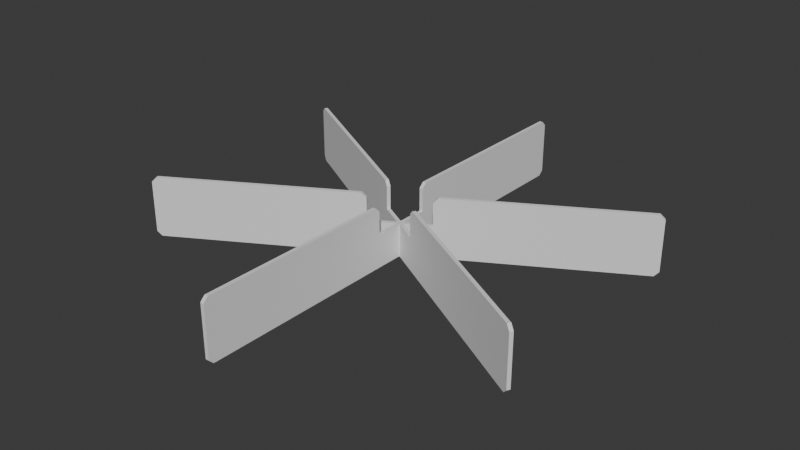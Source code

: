 # Source: Rizwan_s_Pizza_Separator.blend  (saved by Blender 4.3.32; exported with 4.5.12 LTS)
import bpy
from mathutils import Matrix  # noqa: F401  (used for matrix-valued properties, if any)

bpy.ops.wm.read_factory_settings(use_empty=True)
scene = bpy.context.scene
scene.name = 'Scene'

# ---- collections
col_collection = bpy.data.collections.new('Collection'); scene.collection.children.link(col_collection)

# ---- world
world_world = bpy.data.worlds.new('World'); scene.world = world_world
world_world.use_nodes = True; world_world.node_tree.nodes.clear()
_N = world_world.node_tree.nodes; _L = world_world.node_tree.links
n0 = _N.new('ShaderNodeOutputWorld'); n0.name = 'World Output'; n0.location = (300, 300)
n1 = _N.new('ShaderNodeBackground'); n1.name = 'Background'; n1.location = (10, 300)
n1.inputs[0].default_value = (0.05088, 0.05088, 0.05088, 1.0)
_L.new(n1.outputs[0], n0.inputs[0])
n0.is_active_output = True
world_world.color = (0.05088, 0.05088, 0.05088)
world_world.sun_shadow_jitter_overblur = 0.0

# ---- meshes
me_template = bpy.data.meshes.new('Template')
me_template.from_pydata([(0.05159, -0.03065, 0.013), (0.05234, -0.02935, 0.013), (-0.05234, 0.02935, 0.013), (-0.05159, 0.03065, 0.013), (-0.05234, 0.02935, -0.013), (0.05159, -0.03065, -0.013), (0.05234, -0.02935, -0.013), (-0.05159, 0.03065, -0.013), (-0.01163, 0.00585, 0.013), (0.01088, -0.00715, 0.013), (0.01163, -0.00585, 0.013), (-0.01088, 0.00715, 0.013), (-0.01163, 0.00585, -0.013), (0.01088, -0.00715, -0.013), (0.01163, -0.00585, -0.013), (-0.01088, 0.00715, -0.013), (-0.05159, 0.03065, 0.00104), (0.05234, -0.02935, 0.00104), (0.05159, -0.03065, 0.00104), (-0.05234, 0.02935, 0.00104), (-0.01163, 0.00585, 0.00104), (0.01088, -0.00715, 0.00104), (0.01163, -0.00585, 0.00104), (-0.01088, 0.00715, 0.00104), (0.05234, 0.02935, 0.013), (0.05159, 0.03065, 0.013), (-0.05159, -0.03065, 0.013), (-0.05234, -0.02935, 0.013), (-0.05159, -0.03065, -0.013), (0.05234, 0.02935, -0.013), (0.05159, 0.03065, -0.013), (-0.05234, -0.02935, -0.013), (-0.01088, -0.00715, 0.013), (0.01163, 0.00585, 0.013), (0.01088, 0.00715, 0.013), (-0.01163, -0.00585, 0.013), (-0.01088, -0.00715, -0.013), (0.01163, 0.00585, -0.013), (0.01088, 0.00715, -0.013), (-0.01163, -0.00585, -0.013), (-0.05234, -0.02935, 0.00104), (0.05159, 0.03065, 0.00104), (0.05234, 0.02935, 0.00104), (-0.05159, -0.03065, 0.00104), (-0.01088, -0.00715, 0.00104), (0.01163, 0.00585, 0.00104), (0.01088, 0.00715, 0.00104), (-0.01163, -0.00585, 0.00104)], [], [(8, 11, 3, 2), (12, 4, 7, 15), (23, 15, 7, 16), (21, 13, 5, 18), (16, 7, 4, 19), (18, 5, 6, 17), (19, 4, 12, 20), (20, 12, 13, 21), (17, 6, 14, 22), (22, 14, 15, 23), (5, 13, 14, 6), (13, 12, 15, 14), (0, 1, 10, 9), (20, 23, 11, 8), (23, 20, 21, 22), (1, 17, 22, 10), (21, 9, 10, 22), (2, 19, 20, 8), (0, 18, 17, 1), (3, 16, 19, 2), (9, 21, 18, 0), (11, 23, 16, 3), (32, 35, 27, 26), (36, 28, 31, 39), (47, 39, 31, 40), (45, 37, 29, 42), (40, 31, 28, 43), (42, 29, 30, 41), (43, 28, 36, 44), (44, 36, 37, 45), (41, 30, 38, 46), (46, 38, 39, 47), (29, 37, 38, 30), (37, 36, 39, 38), (24, 25, 34, 33), (44, 47, 35, 32), (47, 44, 45, 46), (25, 41, 46, 34), (45, 33, 34, 46), (26, 43, 44, 32), (24, 42, 41, 25), (27, 40, 43, 26), (33, 45, 42, 24), (35, 47, 40, 27)])
_uv = me_template.uv_layers.new(name='UVMap')
_uv.uv.foreach_set('vector', [0.0, 0.3333, 1.0, 0.3333, 1.0, 0.5, 0.0, 0.5, 0.0, 0.3333, 0.0, 0.5, 1.0, 0.5, 1.0, 0.3333, 1.0, 0.3333, 1.0, 0.3333, 1.0, 0.5, 1.0, 0.5, 0.0, 0.1667, 0.0, 0.1667, 0.0, 0.0, 0.0, 0.0, 1.0, 0.5, 1.0, 0.5, 0.0, 0.5, 0.0, 0.5, 0.0, 0.0, 0.0, 0.0, 1.0, 0.0, 1.0, 0.0, 0.0, 0.5, 0.0, 0.5, 0.0, 0.3333, 0.0, 0.3333, 0.0, 0.3333, 0.0, 0.3333, 0.0, 0.1667, 0.0, 0.1667, 1.0, 0.0, 1.0, 0.0, 1.0, 0.1667, 1.0, 0.1667, 1.0, 0.1667, 1.0, 0.1667, 1.0, 0.3333, 1.0, 0.3333, 0.0, 0.0, 0.0, 0.1667, 1.0, 0.1667, 1.0, 0.0, 0.0, 0.1667, 0.0, 0.3333, 1.0, 0.3333, 1.0, 0.1667, 0.0, 0.0, 1.0, 0.0, 1.0, 0.1667, 0.0, 0.1667, 0.0, 0.3333, 1.0, 0.3333, 1.0, 0.3333, 0.0, 0.3333, 1.0, 0.3333, 0.0, 0.3333, 0.0, 0.1667, 1.0, 0.1667, 1.0, 0.0, 1.0, 0.0, 1.0, 0.1667, 1.0, 0.1667, 0.0, 0.1667, 0.0, 0.1667, 1.0, 0.1667, 1.0, 0.1667, 0.0, 0.5, 0.0, 0.5, 0.0, 0.3333, 0.0, 0.3333, 0.0, 0.0, 0.0, 0.0, 1.0, 0.0, 1.0, 0.0, 1.0, 0.5, 1.0, 0.5, 0.0, 0.5, 0.0, 0.5, 0.0, 0.1667, 0.0, 0.1667, 0.0, 0.0, 0.0, 0.0, 1.0, 0.3333, 1.0, 0.3333, 1.0, 0.5, 1.0, 0.5, 0.0, 0.3333, 1.0, 0.3333, 1.0, 0.5, 0.0, 0.5, 0.0, 0.3333, 0.0, 0.5, 1.0, 0.5, 1.0, 0.3333, 1.0, 0.3333, 1.0, 0.3333, 1.0, 0.5, 1.0, 0.5, 0.0, 0.1667, 0.0, 0.1667, 0.0, 0.0, 0.0, 0.0, 1.0, 0.5, 1.0, 0.5, 0.0, 0.5, 0.0, 0.5, 0.0, 0.0, 0.0, 0.0, 1.0, 0.0, 1.0, 0.0, 0.0, 0.5, 0.0, 0.5, 0.0, 0.3333, 0.0, 0.3333, 0.0, 0.3333, 0.0, 0.3333, 0.0, 0.1667, 0.0, 0.1667, 1.0, 0.0, 1.0, 0.0, 1.0, 0.1667, 1.0, 0.1667, 1.0, 0.1667, 1.0, 0.1667, 1.0, 0.3333, 1.0, 0.3333, 0.0, 0.0, 0.0, 0.1667, 1.0, 0.1667, 1.0, 0.0, 0.0, 0.1667, 0.0, 0.3333, 1.0, 0.3333, 1.0, 0.1667, 0.0, 0.0, 1.0, 0.0, 1.0, 0.1667, 0.0, 0.1667, 0.0, 0.3333, 1.0, 0.3333, 1.0, 0.3333, 0.0, 0.3333, 1.0, 0.3333, 0.0, 0.3333, 0.0, 0.1667, 1.0, 0.1667, 1.0, 0.0, 1.0, 0.0, 1.0, 0.1667, 1.0, 0.1667, 0.0, 0.1667, 0.0, 0.1667, 1.0, 0.1667, 1.0, 0.1667, 0.0, 0.5, 0.0, 0.5, 0.0, 0.3333, 0.0, 0.3333, 0.0, 0.0, 0.0, 0.0, 1.0, 0.0, 1.0, 0.0, 1.0, 0.5, 1.0, 0.5, 0.0, 0.5, 0.0, 0.5, 0.0, 0.1667, 0.0, 0.1667, 0.0, 0.0, 0.0, 0.0, 1.0, 0.3333, 1.0, 0.3333, 1.0, 0.5, 1.0, 0.5])
me_template.update()
me_rizwan_s_pizza_seperator = bpy.data.meshes.new("Rizwan's Pizza Seperator")
me_rizwan_s_pizza_seperator.from_pydata([(-0.00075, -0.1, 0.011), (0.00075, -0.1, 0.011), (-0.00075, -0.1, -0.011), (0.00075, -0.1, -0.011), (-0.00075, -0.013, 0.011), (0.00075, -0.013, 0.011), (-0.00075, -0.015, 0.00104), (-0.00075, -0.013, -0.013), (0.00075, -0.013, -0.013), (0.00075, -0.015, 0.00104), (0.00075, -0.015, -0.013), (0.00075, -0.1, 0.00104), (-0.00075, -0.1, 0.00104), (0.00075, -0.015, 0.013), (-0.00075, -0.015, -0.013), (-0.00075, -0.013, 0.00104), (0.00075, -0.013, 0.00104), (-0.00075, -0.015, 0.013), (0.0009253, 0.0009964, 0.00104), (-0.0009253, 0.0009964, 0.00104), (-0.001326, 0.0003032, 0.00104), (0.001804, -0.0001758, -0.013), (0.0009261, -0.0009959, -0.013), (-0.00075, -0.001651, -0.013), (-0.001054, -0.001475, -0.013), (-0.0003994, -0.0013, -0.013), (0.001054, -0.001475, -0.013), (0.00075, -0.001651, -0.013), (0.0003994, -0.0013, -0.013), (0.001325, -0.0003041, -0.013), (-0.0004002, 0.0013, -0.013), (0.001804, -0.0001758, 0.00104), (0.001804, 0.0001749, 0.00104), (0.0007508, -0.00165, 0.00104), (0.0004002, -0.0013, 0.00104), (-0.001804, 0.0001748, -0.013), (-0.001326, 0.0003032, -0.013), (-0.0007508, -0.00165, 0.00104), (-0.0004002, -0.0013, 0.00104), (-0.001326, -0.0003032, 0.00104), (-0.001804, -0.0001749, 0.00104), (-0.0009253, -0.0009964, 0.00104), (-0.001054, -0.001475, 0.00104), (-0.00075, -0.098, 0.013), (-0.00075, -0.098, -0.013), (-0.00075, -0.098, 0.00104), (0.00075, -0.098, 0.00104), (0.00075, -0.098, -0.013), (0.00075, -0.098, 0.013), (0.08623, -0.05065, 0.011), (0.08698, -0.04935, 0.011), (0.08623, -0.05065, -0.011), (0.08698, -0.04935, -0.011), (0.01088, -0.00715, 0.011), (0.01163, -0.00585, 0.011), (0.01262, -0.00815, 0.00104), (0.01088, -0.00715, -0.013), (0.01163, -0.00585, -0.013), (0.01337, -0.00685, 0.00104), (0.01337, -0.00685, -0.013), (0.08698, -0.04935, 0.00104), (0.08623, -0.05065, 0.00104), (0.01337, -0.00685, 0.013), (0.01262, -0.00815, -0.013), (0.01088, -0.00715, 0.00104), (0.01163, -0.00585, 0.00104), (0.01262, -0.00815, 0.013), (0.001326, -0.0003032, 0.00104), (0.001054, -0.001475, 0.00104), (0.0009253, -0.0009964, 0.00104), (0.0845, -0.04965, 0.013), (0.0845, -0.04965, -0.013), (0.0845, -0.04965, 0.00104), (0.08525, -0.04835, 0.00104), (0.08525, -0.04835, -0.013), (0.08525, -0.04835, 0.013), (0.08698, 0.04935, 0.011), (0.08623, 0.05065, 0.011), (0.08698, 0.04935, -0.011), (0.08623, 0.05065, -0.011), (0.01163, 0.00585, 0.011), (0.01088, 0.00715, 0.011), (0.01337, 0.00685, 0.00104), (0.01163, 0.00585, -0.013), (0.01088, 0.00715, -0.013), (0.01262, 0.00815, 0.00104), (0.01262, 0.00815, -0.013), (0.08623, 0.05065, 0.00104), (0.08698, 0.04935, 0.00104), (0.01262, 0.00815, 0.013), (0.01337, 0.00685, -0.013), (0.01163, 0.00585, 0.00104), (0.01088, 0.00715, 0.00104), (0.01337, 0.00685, 0.013), (0.001804, 0.0001758, -0.013), (0.001326, 0.0003041, -0.013), (0.001054, 0.001475, -0.013), (0.0009261, 0.0009959, -0.013), (0.001054, 0.001475, 0.00104), (0.001326, 0.0003032, 0.00104), (0.08525, 0.04835, 0.013), (0.08525, 0.04835, -0.013), (0.08525, 0.04835, 0.00104), (0.0845, 0.04965, 0.00104), (0.0845, 0.04965, -0.013), (0.0845, 0.04965, 0.013), (0.00075, 0.1, 0.011), (-0.00075, 0.1, 0.011), (0.00075, 0.1, -0.011), (-0.00075, 0.1, -0.011), (0.00075, 0.013, 0.011), (-0.00075, 0.013, 0.011), (0.00075, 0.015, 0.00104), (0.00075, 0.013, -0.013), (-0.00075, 0.013, -0.013), (-0.00075, 0.015, 0.00104), (-0.00075, 0.015, -0.013), (-0.00075, 0.1, 0.00104), (0.00075, 0.1, 0.00104), (-0.00075, 0.015, 0.013), (0.00075, 0.015, -0.013), (0.00075, 0.013, 0.00104), (-0.00075, 0.013, 0.00104), (0.00075, 0.015, 0.013), (0.00075, 0.001651, -0.013), (0.0003994, 0.0013, -0.013), (-0.00075, 0.001651, -0.013), (-0.0007508, 0.00165, 0.00104), (-0.0004002, 0.0013, 0.00104), (0.0007508, 0.00165, 0.00104), (0.0004002, 0.0013, 0.00104), (0.00075, 0.098, 0.013), (0.00075, 0.098, -0.013), (0.00075, 0.098, 0.00104), (-0.00075, 0.098, 0.00104), (-0.00075, 0.098, -0.013), (-0.00075, 0.098, 0.013), (-0.08623, 0.05065, 0.011), (-0.08698, 0.04935, 0.011), (-0.08623, 0.05065, -0.011), (-0.08698, 0.04935, -0.011), (-0.01088, 0.00715, 0.011), (-0.01163, 0.00585, 0.011), (-0.01262, 0.00815, 0.00104), (-0.01088, 0.00715, -0.013), (-0.01163, 0.00585, -0.013), (-0.01337, 0.00685, 0.00104), (-0.01337, 0.00685, -0.013), (-0.08698, 0.04935, 0.00104), (-0.08623, 0.05065, 0.00104), (-0.01337, 0.00685, 0.013), (-0.01262, 0.00815, -0.013), (-0.01088, 0.00715, 0.00104), (-0.01163, 0.00585, 0.00104), (-0.01262, 0.00815, 0.013), (-0.001054, 0.001475, -0.013), (-0.0009261, 0.0009959, -0.013), (-0.001804, 0.0001748, 0.00104), (-0.001054, 0.001475, 0.00104), (-0.0845, 0.04965, 0.013), (-0.0845, 0.04965, -0.013), (-0.0845, 0.04965, 0.00104), (-0.08525, 0.04835, 0.00104), (-0.08525, 0.04835, -0.013), (-0.08525, 0.04835, 0.013), (-0.08698, -0.04935, 0.011), (-0.08623, -0.05065, 0.011), (-0.08698, -0.04935, -0.011), (-0.08623, -0.05065, -0.011), (-0.01163, -0.00585, 0.011), (-0.01088, -0.00715, 0.011), (-0.01337, -0.00685, 0.00104), (-0.01163, -0.00585, -0.013), (-0.01088, -0.00715, -0.013), (-0.01262, -0.00815, 0.00104), (-0.01262, -0.00815, -0.013), (-0.08623, -0.05065, 0.00104), (-0.08698, -0.04935, 0.00104), (-0.01262, -0.00815, 0.013), (-0.01337, -0.00685, -0.013), (-0.01163, -0.00585, 0.00104), (-0.01088, -0.00715, 0.00104), (-0.01337, -0.00685, 0.013), (-0.001804, -0.0001758, -0.013), (-0.001326, -0.0003041, -0.013), (-0.0009261, -0.0009959, -0.013), (-0.08525, -0.04835, 0.013), (-0.08525, -0.04835, -0.013), (-0.08525, -0.04835, 0.00104), (-0.0845, -0.04965, 0.00104), (-0.0845, -0.04965, -0.013), (-0.0845, -0.04965, 0.013)], [], [(45, 44, 2, 12), (12, 2, 3, 11), (16, 8, 27, 33), (9, 10, 8, 16), (14, 7, 8, 10), (17, 13, 5, 4), (13, 9, 16, 5), (15, 4, 5, 16), (0, 12, 11, 1), (15, 7, 14, 6), (43, 45, 12, 0), (46, 47, 10, 9), (33, 34, 38, 37, 15, 16), (44, 14, 10, 47), (43, 48, 13, 17), (48, 46, 9, 13), (22, 28, 25, 185, 184, 36, 156, 30, 125, 97, 95, 29), (34, 69, 67, 99, 18, 130, 128, 19, 20, 39, 41, 38), (4, 15, 6, 17), (37, 23, 7, 15), (23, 24, 185, 25), (26, 27, 28, 22), (94, 21, 29, 95), (155, 126, 30, 156), (31, 32, 99, 67), (127, 158, 19, 128), (33, 68, 69, 34), (124, 96, 97, 125), (183, 35, 36, 184), (98, 129, 130, 18), (157, 40, 39, 20), (42, 37, 38, 41), (31, 21, 94, 32), (155, 158, 127, 126), (98, 96, 124, 129), (183, 40, 157, 35), (26, 68, 33, 27), (23, 37, 42, 24), (7, 23, 25, 28, 27, 8), (1, 11, 46, 48), (0, 1, 48, 43), (2, 44, 47, 3), (11, 3, 47, 46), (17, 6, 45, 43), (6, 14, 44, 45), (72, 71, 51, 61), (61, 51, 52, 60), (65, 57, 21, 31), (58, 59, 57, 65), (63, 56, 57, 59), (66, 62, 54, 53), (62, 58, 65, 54), (64, 53, 54, 65), (49, 61, 60, 50), (64, 56, 63, 55), (70, 72, 61, 49), (73, 74, 59, 58), (31, 67, 69, 68, 64, 65), (71, 63, 59, 74), (70, 75, 62, 66), (75, 73, 58, 62), (53, 64, 55, 66), (68, 26, 56, 64), (56, 26, 22, 29, 21, 57), (50, 60, 73, 75), (49, 50, 75, 70), (51, 71, 74, 52), (60, 52, 74, 73), (66, 55, 72, 70), (55, 63, 71, 72), (102, 101, 78, 88), (88, 78, 79, 87), (92, 84, 96, 98), (85, 86, 84, 92), (90, 83, 84, 86), (93, 89, 81, 80), (89, 85, 92, 81), (91, 80, 81, 92), (76, 88, 87, 77), (91, 83, 90, 82), (100, 102, 88, 76), (103, 104, 86, 85), (98, 18, 99, 32, 91, 92), (101, 90, 86, 104), (100, 105, 89, 93), (105, 103, 85, 89), (80, 91, 82, 93), (32, 94, 83, 91), (83, 94, 95, 97, 96, 84), (77, 87, 103, 105), (76, 77, 105, 100), (78, 101, 104, 79), (87, 79, 104, 103), (93, 82, 102, 100), (82, 90, 101, 102), (133, 132, 108, 118), (118, 108, 109, 117), (122, 114, 126, 127), (115, 116, 114, 122), (120, 113, 114, 116), (123, 119, 111, 110), (119, 115, 122, 111), (121, 110, 111, 122), (106, 118, 117, 107), (121, 113, 120, 112), (131, 133, 118, 106), (134, 135, 116, 115), (127, 128, 130, 129, 121, 122), (132, 120, 116, 135), (131, 136, 119, 123), (136, 134, 115, 119), (110, 121, 112, 123), (129, 124, 113, 121), (113, 124, 125, 30, 126, 114), (107, 117, 134, 136), (106, 107, 136, 131), (108, 132, 135, 109), (117, 109, 135, 134), (123, 112, 133, 131), (112, 120, 132, 133), (161, 160, 139, 149), (149, 139, 140, 148), (153, 145, 35, 157), (146, 147, 145, 153), (151, 144, 145, 147), (154, 150, 142, 141), (150, 146, 153, 142), (152, 141, 142, 153), (137, 149, 148, 138), (152, 144, 151, 143), (159, 161, 149, 137), (162, 163, 147, 146), (157, 20, 19, 158, 152, 153), (160, 151, 147, 163), (159, 164, 150, 154), (164, 162, 146, 150), (141, 152, 143, 154), (158, 155, 144, 152), (144, 155, 156, 36, 35, 145), (138, 148, 162, 164), (137, 138, 164, 159), (139, 160, 163, 140), (148, 140, 163, 162), (154, 143, 161, 159), (143, 151, 160, 161), (188, 187, 167, 177), (177, 167, 168, 176), (181, 173, 24, 42), (174, 175, 173, 181), (179, 172, 173, 175), (182, 178, 170, 169), (178, 174, 181, 170), (180, 169, 170, 181), (165, 177, 176, 166), (180, 172, 179, 171), (186, 188, 177, 165), (189, 190, 175, 174), (42, 41, 39, 40, 180, 181), (187, 179, 175, 190), (186, 191, 178, 182), (191, 189, 174, 178), (169, 180, 171, 182), (40, 183, 172, 180), (172, 183, 184, 185, 24, 173), (166, 176, 189, 191), (165, 166, 191, 186), (167, 187, 190, 168), (176, 168, 190, 189), (182, 171, 188, 186), (171, 179, 187, 188)])
_uv = me_rizwan_s_pizza_seperator.uv_layers.new(name='UVMap')
_uv.uv.foreach_set('vector', [0.0, 0.005927, 0.0, 0.005927, 0.0, 0.0, 0.0, 0.0, 0.0, 0.0, 0.0, 0.0, 1.0, 0.0, 1.0, 0.0, 1.0, 0.1667, 1.0, 0.1667, 1.0, 0.2206, 1.0, 0.2206, 1.0, 0.1631, 1.0, 0.1631, 1.0, 0.1667, 1.0, 0.1667, 0.0, 0.1631, 0.0, 0.1667, 1.0, 0.1667, 1.0, 0.1631, 0.0, 0.1631, 1.0, 0.1631, 1.0, 0.1667, 0.0, 0.1667, 1.0, 0.1631, 1.0, 0.1631, 1.0, 0.1667, 1.0, 0.1667, 0.0, 0.1667, 0.0, 0.1667, 1.0, 0.1667, 1.0, 0.1667, 0.0, 0.0, 0.0, 0.0, 1.0, 0.0, 1.0, 0.0, 0.0, 0.1667, 0.0, 0.1667, 0.0, 0.1631, 0.0, 0.1631, 0.0, 0.005927, 0.0, 0.005927, 0.0, 0.0, 0.0, 0.0, 1.0, 0.005927, 1.0, 0.005927, 1.0, 0.1631, 1.0, 0.1631, 1.0, 0.2206, 0.7665, 0.2222, 0.2335, 0.2222, 0.0, 0.2206, 0.0, 0.1667, 1.0, 0.1667, 0.0, 0.005927, 0.0, 0.1631, 1.0, 0.1631, 1.0, 0.005927, 0.0, 0.005927, 1.0, 0.005927, 1.0, 0.1631, 0.0, 0.1631, 1.0, 0.005927, 1.0, 0.005927, 1.0, 0.1631, 1.0, 0.1631, 0.2336, 0.2222, 0.0, 0.2352, 0.0, 0.2648, 0.0, 0.2778, 0.0, 0.2778, 0.0, 0.2778, 0.0, 0.2778, 0.2335, 0.2648, 0.7665, 0.2352, 1.0, 0.2222, 1.0, 0.2222, 0.7664, 0.2222, 0.7665, 0.2222, 0.7663, 0.2222, 0.2337, 0.2222, 0.2336, 0.2352, 0.7664, 0.2648, 1.0, 0.2778, 1.0, 0.2778, 1.0, 0.2778, 1.0, 0.2778, 0.7663, 0.2648, 0.2337, 0.2352, 0.2335, 0.2222, 0.0, 0.1667, 0.0, 0.1667, 0.0, 0.1631, 0.0, 0.1631, 0.0, 0.2206, 0.0, 0.2206, 0.0, 0.1667, 0.0, 0.1667, 0.0, 0.2786, 0.0, 0.2794, 0.2336, 0.2778, 0.0, 0.2778, 1.0, 0.2214, 1.0, 0.2206, 1.0, 0.2222, 1.0, 0.2222, 1.0, 0.2214, 1.0, 0.2206, 1.0, 0.2222, 1.0, 0.2222, 0.0, 0.2786, 0.0, 0.2794, 0.2335, 0.2778, 0.0, 0.2778, 0.0, 0.2214, 0.0, 0.2206, 0.0, 0.2222, 0.0, 0.2222, 0.0, 0.2794, 0.0, 0.2786, 0.0, 0.2778, 0.0, 0.2778, 1.0, 0.2206, 1.0, 0.2214, 1.0, 0.2222, 1.0, 0.2222, 1.0, 0.2794, 1.0, 0.2786, 1.0, 0.2778, 1.0, 0.2778, 0.0, 0.2786, 0.0, 0.2794, 0.2336, 0.2778, 0.0, 0.2778, 1.0, 0.2786, 1.0, 0.2794, 1.0, 0.2778, 1.0, 0.2778, 0.0, 0.2794, 0.0, 0.2786, 0.0, 0.2778, 0.0, 0.2778, 0.0, 0.2214, 0.0, 0.2206, 0.0, 0.2222, 0.0, 0.2222, 1.0, 0.2206, 1.0, 0.2206, 1.0, 0.2222, 1.0, 0.2222, 0.0, 0.2778, 0.0, 0.2778, 0.0, 0.2794, 0.0, 0.2794, 1.0, 0.2778, 1.0, 0.2778, 1.0, 0.2794, 1.0, 0.2794, 0.0, 0.2778, 0.0, 0.2778, 0.0, 0.2794, 0.0, 0.2794, 1.0, 0.2222, 1.0, 0.2222, 1.0, 0.2206, 1.0, 0.2206, 0.0, 0.2206, 0.0, 0.2206, 0.0, 0.2222, 0.0, 0.2222, 0.0, 0.1667, 0.0, 0.2206, 0.2337, 0.2222, 0.7663, 0.2222, 1.0, 0.2206, 1.0, 0.1667, 1.0, 0.0, 1.0, 0.0, 1.0, 0.005927, 1.0, 0.005927, 0.0, 0.0, 1.0, 0.0, 1.0, 0.005927, 0.0, 0.005927, 0.0, 0.0, 0.0, 0.005927, 1.0, 0.005927, 1.0, 0.0, 1.0, 0.0, 1.0, 0.0, 1.0, 0.005927, 1.0, 0.005927, 0.0, 0.1631, 0.0, 0.1631, 0.0, 0.005927, 0.0, 0.005927, 0.0, 0.1631, 0.0, 0.1631, 0.0, 0.005927, 0.0, 0.005927, 0.0, 0.005927, 0.0, 0.005927, 0.0, 0.0, 0.0, 0.0, 0.0, 0.0, 0.0, 0.0, 1.0, 0.0, 1.0, 0.0, 1.0, 0.1667, 1.0, 0.1667, 1.0, 0.2206, 1.0, 0.2206, 1.0, 0.1631, 1.0, 0.1631, 1.0, 0.1667, 1.0, 0.1667, 0.0, 0.1631, 0.0, 0.1667, 1.0, 0.1667, 1.0, 0.1631, 0.0, 0.1631, 1.0, 0.1631, 1.0, 0.1667, 0.0, 0.1667, 1.0, 0.1631, 1.0, 0.1631, 1.0, 0.1667, 1.0, 0.1667, 0.0, 0.1667, 0.0, 0.1667, 1.0, 0.1667, 1.0, 0.1667, 0.0, 0.0, 0.0, 0.0, 1.0, 0.0, 1.0, 0.0, 0.0, 0.1667, 0.0, 0.1667, 0.0, 0.1631, 0.0, 0.1631, 0.0, 0.005927, 0.0, 0.005927, 0.0, 0.0, 0.0, 0.0, 1.0, 0.005927, 1.0, 0.005927, 1.0, 0.1631, 1.0, 0.1631, 1.0, 0.2206, 0.7665, 0.2222, 0.2335, 0.2222, 0.0, 0.2206, 0.0, 0.1667, 1.0, 0.1667, 0.0, 0.005927, 0.0, 0.1631, 1.0, 0.1631, 1.0, 0.005927, 0.0, 0.005927, 1.0, 0.005927, 1.0, 0.1631, 0.0, 0.1631, 1.0, 0.005927, 1.0, 0.005927, 1.0, 0.1631, 1.0, 0.1631, 0.0, 0.1667, 0.0, 0.1667, 0.0, 0.1631, 0.0, 0.1631, 0.0, 0.2206, 0.0, 0.2206, 0.0, 0.1667, 0.0, 0.1667, 0.0, 0.1667, 0.0, 0.2206, 0.2337, 0.2222, 0.7663, 0.2222, 1.0, 0.2206, 1.0, 0.1667, 1.0, 0.0, 1.0, 0.0, 1.0, 0.005927, 1.0, 0.005927, 0.0, 0.0, 1.0, 0.0, 1.0, 0.005927, 0.0, 0.005927, 0.0, 0.0, 0.0, 0.005927, 1.0, 0.005927, 1.0, 0.0, 1.0, 0.0, 1.0, 0.0, 1.0, 0.005927, 1.0, 0.005927, 0.0, 0.1631, 0.0, 0.1631, 0.0, 0.005927, 0.0, 0.005927, 0.0, 0.1631, 0.0, 0.1631, 0.0, 0.005927, 0.0, 0.005927, 0.0, 0.005927, 0.0, 0.005927, 0.0, 0.0, 0.0, 0.0, 0.0, 0.0, 0.0, 0.0, 1.0, 0.0, 1.0, 0.0, 1.0, 0.1667, 1.0, 0.1667, 1.0, 0.2206, 1.0, 0.2206, 1.0, 0.1631, 1.0, 0.1631, 1.0, 0.1667, 1.0, 0.1667, 0.0, 0.1631, 0.0, 0.1667, 1.0, 0.1667, 1.0, 0.1631, 0.0, 0.1631, 1.0, 0.1631, 1.0, 0.1667, 0.0, 0.1667, 1.0, 0.1631, 1.0, 0.1631, 1.0, 0.1667, 1.0, 0.1667, 0.0, 0.1667, 0.0, 0.1667, 1.0, 0.1667, 1.0, 0.1667, 0.0, 0.0, 0.0, 0.0, 1.0, 0.0, 1.0, 0.0, 0.0, 0.1667, 0.0, 0.1667, 0.0, 0.1631, 0.0, 0.1631, 0.0, 0.005927, 0.0, 0.005927, 0.0, 0.0, 0.0, 0.0, 1.0, 0.005927, 1.0, 0.005927, 1.0, 0.1631, 1.0, 0.1631, 1.0, 0.2206, 0.7665, 0.2222, 0.2335, 0.2222, 0.0, 0.2206, 0.0, 0.1667, 1.0, 0.1667, 0.0, 0.005927, 0.0, 0.1631, 1.0, 0.1631, 1.0, 0.005927, 0.0, 0.005927, 1.0, 0.005927, 1.0, 0.1631, 0.0, 0.1631, 1.0, 0.005927, 1.0, 0.005927, 1.0, 0.1631, 1.0, 0.1631, 0.0, 0.1667, 0.0, 0.1667, 0.0, 0.1631, 0.0, 0.1631, 0.0, 0.2206, 0.0, 0.2206, 0.0, 0.1667, 0.0, 0.1667, 0.0, 0.1667, 0.0, 0.2206, 0.2337, 0.2222, 0.7663, 0.2222, 1.0, 0.2206, 1.0, 0.1667, 1.0, 0.0, 1.0, 0.0, 1.0, 0.005927, 1.0, 0.005927, 0.0, 0.0, 1.0, 0.0, 1.0, 0.005927, 0.0, 0.005927, 0.0, 0.0, 0.0, 0.005927, 1.0, 0.005927, 1.0, 0.0, 1.0, 0.0, 1.0, 0.0, 1.0, 0.005927, 1.0, 0.005927, 0.0, 0.1631, 0.0, 0.1631, 0.0, 0.005927, 0.0, 0.005927, 0.0, 0.1631, 0.0, 0.1631, 0.0, 0.005927, 0.0, 0.005927, 0.0, 0.005927, 0.0, 0.005927, 0.0, 0.0, 0.0, 0.0, 0.0, 0.0, 0.0, 0.0, 1.0, 0.0, 1.0, 0.0, 1.0, 0.1667, 1.0, 0.1667, 1.0, 0.2206, 1.0, 0.2206, 1.0, 0.1631, 1.0, 0.1631, 1.0, 0.1667, 1.0, 0.1667, 0.0, 0.1631, 0.0, 0.1667, 1.0, 0.1667, 1.0, 0.1631, 0.0, 0.1631, 1.0, 0.1631, 1.0, 0.1667, 0.0, 0.1667, 1.0, 0.1631, 1.0, 0.1631, 1.0, 0.1667, 1.0, 0.1667, 0.0, 0.1667, 0.0, 0.1667, 1.0, 0.1667, 1.0, 0.1667, 0.0, 0.0, 0.0, 0.0, 1.0, 0.0, 1.0, 0.0, 0.0, 0.1667, 0.0, 0.1667, 0.0, 0.1631, 0.0, 0.1631, 0.0, 0.005927, 0.0, 0.005927, 0.0, 0.0, 0.0, 0.0, 1.0, 0.005927, 1.0, 0.005927, 1.0, 0.1631, 1.0, 0.1631, 1.0, 0.2206, 0.7665, 0.2222, 0.2335, 0.2222, 0.0, 0.2206, 0.0, 0.1667, 1.0, 0.1667, 0.0, 0.005927, 0.0, 0.1631, 1.0, 0.1631, 1.0, 0.005927, 0.0, 0.005927, 1.0, 0.005927, 1.0, 0.1631, 0.0, 0.1631, 1.0, 0.005927, 1.0, 0.005927, 1.0, 0.1631, 1.0, 0.1631, 0.0, 0.1667, 0.0, 0.1667, 0.0, 0.1631, 0.0, 0.1631, 0.0, 0.2206, 0.0, 0.2206, 0.0, 0.1667, 0.0, 0.1667, 0.0, 0.1667, 0.0, 0.2206, 0.2337, 0.2222, 0.7663, 0.2222, 1.0, 0.2206, 1.0, 0.1667, 1.0, 0.0, 1.0, 0.0, 1.0, 0.005927, 1.0, 0.005927, 0.0, 0.0, 1.0, 0.0, 1.0, 0.005927, 0.0, 0.005927, 0.0, 0.0, 0.0, 0.005927, 1.0, 0.005927, 1.0, 0.0, 1.0, 0.0, 1.0, 0.0, 1.0, 0.005927, 1.0, 0.005927, 0.0, 0.1631, 0.0, 0.1631, 0.0, 0.005927, 0.0, 0.005927, 0.0, 0.1631, 0.0, 0.1631, 0.0, 0.005927, 0.0, 0.005927, 0.0, 0.005927, 0.0, 0.005927, 0.0, 0.0, 0.0, 0.0, 0.0, 0.0, 0.0, 0.0, 1.0, 0.0, 1.0, 0.0, 1.0, 0.1667, 1.0, 0.1667, 1.0, 0.2206, 1.0, 0.2206, 1.0, 0.1631, 1.0, 0.1631, 1.0, 0.1667, 1.0, 0.1667, 0.0, 0.1631, 0.0, 0.1667, 1.0, 0.1667, 1.0, 0.1631, 0.0, 0.1631, 1.0, 0.1631, 1.0, 0.1667, 0.0, 0.1667, 1.0, 0.1631, 1.0, 0.1631, 1.0, 0.1667, 1.0, 0.1667, 0.0, 0.1667, 0.0, 0.1667, 1.0, 0.1667, 1.0, 0.1667, 0.0, 0.0, 0.0, 0.0, 1.0, 0.0, 1.0, 0.0, 0.0, 0.1667, 0.0, 0.1667, 0.0, 0.1631, 0.0, 0.1631, 0.0, 0.005927, 0.0, 0.005927, 0.0, 0.0, 0.0, 0.0, 1.0, 0.005927, 1.0, 0.005927, 1.0, 0.1631, 1.0, 0.1631, 1.0, 0.2206, 0.7665, 0.2222, 0.2335, 0.2222, 0.0, 0.2206, 0.0, 0.1667, 1.0, 0.1667, 0.0, 0.005927, 0.0, 0.1631, 1.0, 0.1631, 1.0, 0.005927, 0.0, 0.005927, 1.0, 0.005927, 1.0, 0.1631, 0.0, 0.1631, 1.0, 0.005927, 1.0, 0.005927, 1.0, 0.1631, 1.0, 0.1631, 0.0, 0.1667, 0.0, 0.1667, 0.0, 0.1631, 0.0, 0.1631, 0.0, 0.2206, 0.0, 0.2206, 0.0, 0.1667, 0.0, 0.1667, 0.0, 0.1667, 0.0, 0.2206, 0.2337, 0.2222, 0.7663, 0.2222, 1.0, 0.2206, 1.0, 0.1667, 1.0, 0.0, 1.0, 0.0, 1.0, 0.005927, 1.0, 0.005927, 0.0, 0.0, 1.0, 0.0, 1.0, 0.005927, 0.0, 0.005927, 0.0, 0.0, 0.0, 0.005927, 1.0, 0.005927, 1.0, 0.0, 1.0, 0.0, 1.0, 0.0, 1.0, 0.005927, 1.0, 0.005927, 0.0, 0.1631, 0.0, 0.1631, 0.0, 0.005927, 0.0, 0.005927, 0.0, 0.1631, 0.0, 0.1631, 0.0, 0.005927, 0.0, 0.005927, 0.0, 0.005927, 0.0, 0.005927, 0.0, 0.0, 0.0, 0.0, 0.0, 0.0, 0.0, 0.0, 1.0, 0.0, 1.0, 0.0, 1.0, 0.1667, 1.0, 0.1667, 1.0, 0.2206, 1.0, 0.2206, 1.0, 0.1631, 1.0, 0.1631, 1.0, 0.1667, 1.0, 0.1667, 0.0, 0.1631, 0.0, 0.1667, 1.0, 0.1667, 1.0, 0.1631, 0.0, 0.1631, 1.0, 0.1631, 1.0, 0.1667, 0.0, 0.1667, 1.0, 0.1631, 1.0, 0.1631, 1.0, 0.1667, 1.0, 0.1667, 0.0, 0.1667, 0.0, 0.1667, 1.0, 0.1667, 1.0, 0.1667, 0.0, 0.0, 0.0, 0.0, 1.0, 0.0, 1.0, 0.0, 0.0, 0.1667, 0.0, 0.1667, 0.0, 0.1631, 0.0, 0.1631, 0.0, 0.005927, 0.0, 0.005927, 0.0, 0.0, 0.0, 0.0, 1.0, 0.005927, 1.0, 0.005927, 1.0, 0.1631, 1.0, 0.1631, 1.0, 0.2206, 0.7665, 0.2222, 0.2335, 0.2222, 0.0, 0.2206, 0.0, 0.1667, 1.0, 0.1667, 0.0, 0.005927, 0.0, 0.1631, 1.0, 0.1631, 1.0, 0.005927, 0.0, 0.005927, 1.0, 0.005927, 1.0, 0.1631, 0.0, 0.1631, 1.0, 0.005927, 1.0, 0.005927, 1.0, 0.1631, 1.0, 0.1631, 0.0, 0.1667, 0.0, 0.1667, 0.0, 0.1631, 0.0, 0.1631, 0.0, 0.2206, 0.0, 0.2206, 0.0, 0.1667, 0.0, 0.1667, 0.0, 0.1667, 0.0, 0.2206, 0.2337, 0.2222, 0.7663, 0.2222, 1.0, 0.2206, 1.0, 0.1667, 1.0, 0.0, 1.0, 0.0, 1.0, 0.005927, 1.0, 0.005927, 0.0, 0.0, 1.0, 0.0, 1.0, 0.005927, 0.0, 0.005927, 0.0, 0.0, 0.0, 0.005927, 1.0, 0.005927, 1.0, 0.0, 1.0, 0.0, 1.0, 0.0, 1.0, 0.005927, 1.0, 0.005927, 0.0, 0.1631, 0.0, 0.1631, 0.0, 0.005927, 0.0, 0.005927, 0.0, 0.1631, 0.0, 0.1631, 0.0, 0.005927, 0.0, 0.005927])
me_rizwan_s_pizza_seperator.update()

# ---- objects
ob_template = bpy.data.objects.new('Template', me_template)
ob_rizwan_s_pizza_seperator = bpy.data.objects.new("Rizwan's Pizza Seperator", me_rizwan_s_pizza_seperator)

# ---- transforms, parenting, visibility, modifiers, constraints
ob_template.location = (0.0, 0.0, 0.0)
ob_template.hide_select = True
ob_template.hide_render = True
ob_rizwan_s_pizza_seperator.location = (0.0, 0.0, 0.0)

# ---- collection membership
col_collection.objects.link(ob_template)
col_collection.objects.link(ob_rizwan_s_pizza_seperator)

# ---- scene / render settings (as saved in the file)
scene.frame_start = 1; scene.frame_end = 250; scene.frame_set(1)
scene.render.engine = 'BLENDER_EEVEE_NEXT'
bpy.context.view_layer.update()

# ---- added for rendering (the .blend has no active camera and no usable light): camera, sun
cam_auto = bpy.data.cameras.new('AutoCamera')
cam_auto.lens = 50.0
cam_auto.sensor_width = 36.0
cam_auto.clip_end = 1000.0
ob_auto_camera = bpy.data.objects.new('AutoCamera', cam_auto)
scene.collection.objects.link(ob_auto_camera)
ob_auto_camera.location = (0.246423, -0.295708, 0.197139)
ob_auto_camera.rotation_euler = (1.09748, -7.21219e-08, 0.694738)
scene.camera = ob_auto_camera
light_auto_sun = bpy.data.lights.new('AutoSun', 'SUN')
light_auto_sun.energy = 3.0
light_auto_sun.angle = 0.0523599
ob_auto_sun = bpy.data.objects.new('AutoSun', light_auto_sun)
scene.collection.objects.link(ob_auto_sun)
ob_auto_sun.rotation_euler = (0.872665, 0.174533, 0.523599)
bpy.context.view_layer.update()
